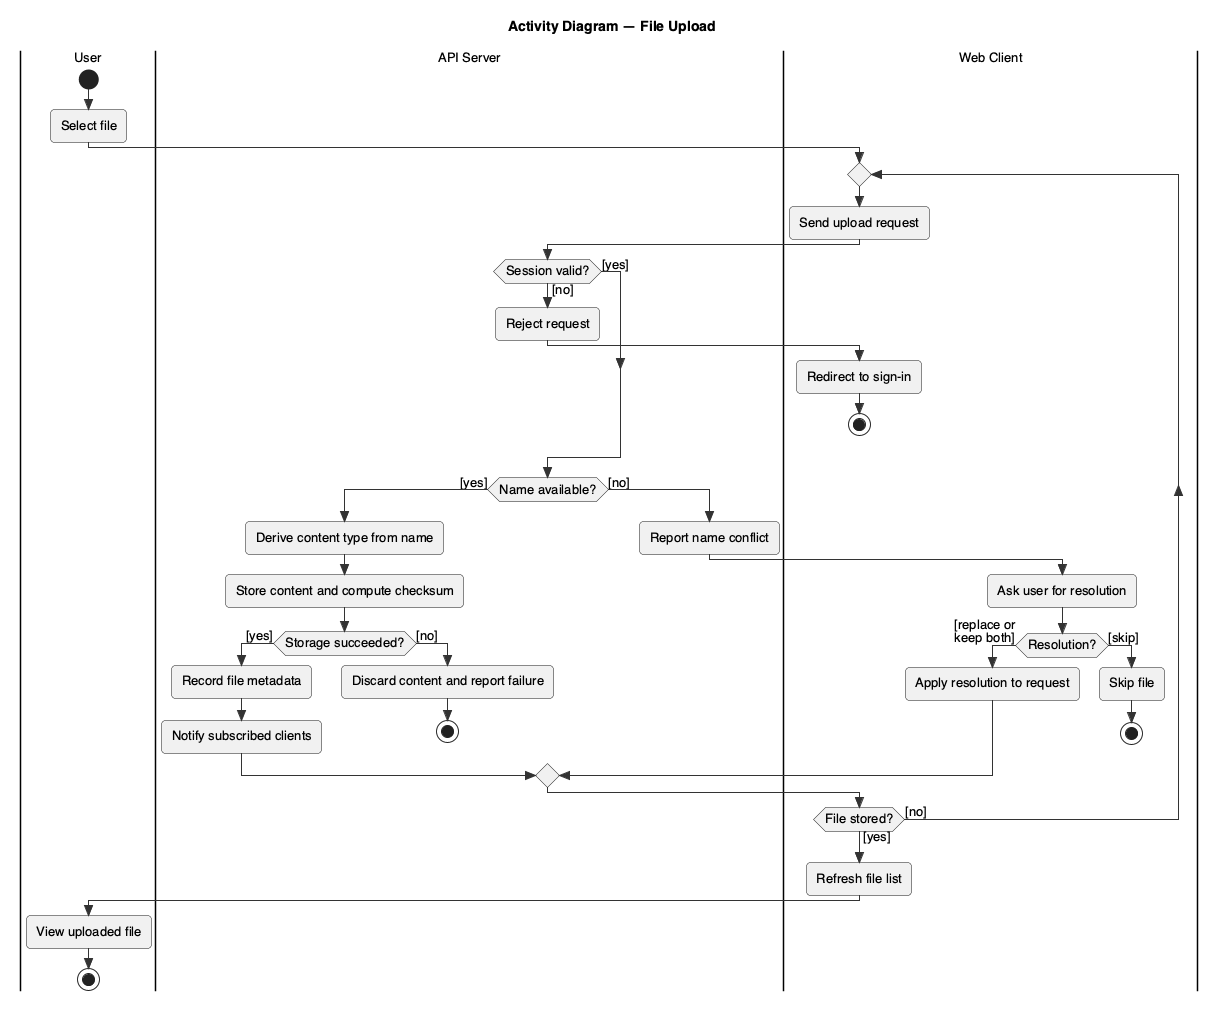

The diagram above was rendered by PlantUML. Its source (embedded in the PNG):
@startuml activity-upload
!include _style.iuml
title Activity Diagram — File Upload

|User|
|API Server|
|Web Client|

|User|
start
:Select file;
|Web Client|
repeat
  :Send upload request;
  |API Server|
  if (Session valid?) then ([no])
    :Reject request;
    |Web Client|
    :Redirect to sign-in;
    stop
  else ([yes])
  endif
  |API Server|
  if (Name available?) then ([yes])
    :Derive content type from name;
    :Store content and compute checksum;
    if (Storage succeeded?) then ([yes])
      :Record file metadata;
      :Notify subscribed clients;
    else ([no])
      :Discard content and report failure;
      stop
    endif
  else ([no])
    :Report name conflict;
    |Web Client|
    :Ask user for resolution;
    if (Resolution?) then ([replace or\nkeep both])
      :Apply resolution to request;
    else ([skip])
      :Skip file;
      stop
    endif
  endif
|Web Client|
repeat while (File stored?) is ([no]) not ([yes])
:Refresh file list;
|User|
:View uploaded file;
stop
@enduml